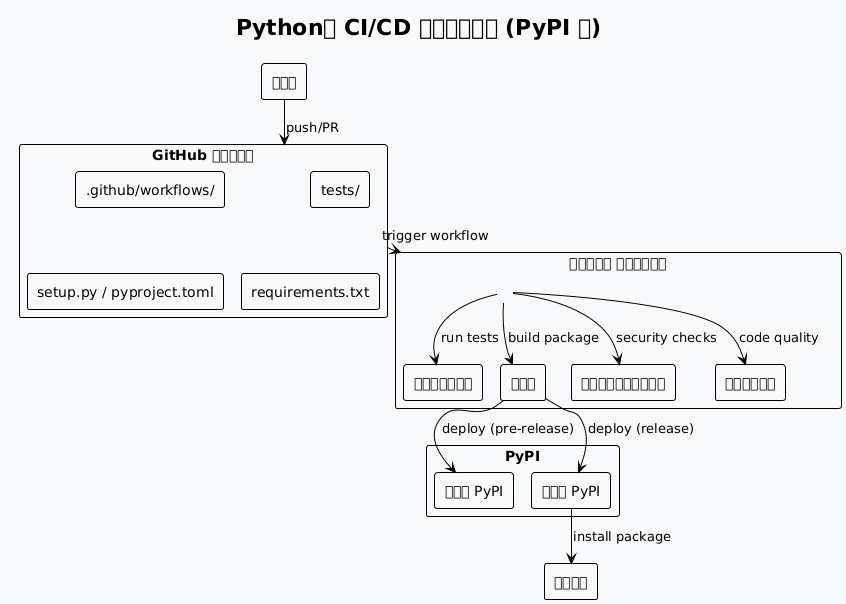

The diagram above was rendered by PlantUML. Its source (embedded in the PNG):
@startuml







<style>
  root {
    BackgroundColor white
    FontColor black
    FontName Verdana
    HyperLinkColor blue
    LineColor black
    LineThickness 1
    Margin 5
  }
  document {
    caption {
      LineThickness 0
    }
    footer {
      LineThickness 0
    }
    header {
      LineThickness 0
    }
    title {
      FontSize 22
      LineThickness 0
    }
  }
  node {
    MaximumWidth 300
  }
</style>

skinparam ArrowLollipopColor black
skinparam BackgroundColor white
skinparam DefaultFontName Verdana
skinparam DefaultMonospacedFontName Courier
skinparam LifelineStrategy nosolid
skinparam ParticipantPadding 10
skinparam SequenceLifeLineBorderColor black
skinparam Shadowing false
skinparam UseBetaStyle true

skinparam Activity {
  BackgroundColor white
  BarColor black
  BorderColor black
  FontColor black
  FontName Verdana
}
skinparam Boundary {
  FontColor black
}
skinparam Box {
  Padding 5
}
skinparam CircledCharacter {
  FontColor black
  FontName Courier
  Radius 9
}
skinparam Class {
  BackgroundColor white
  BorderColor black
  FontColor black
  FontName Verdana
}
skinparam ClassAttribute {
  FontColor black
  FontName Verdana
}
skinparam ClassStereotype {
  FontColor black
  FontName Verdana
}
skinparam Footer {
  FontColor black
  FontName Verdana
}
skinparam Header {
  FontColor black
  FontName Verdana
}
skinparam Hyperlink {
  Color blue
}
skinparam IconPackage {
  Color black
  BackgroundColor white
}
skinparam IconPrivate {
  Color black
  BackgroundColor white
}
skinparam IconProtected {
  Color black
  BackgroundColor white
}
skinparam IconPublic {
  Color black
  BackgroundColor white
}
skinparam Note {
  FontColor black
  FontName Verdana
}
skinparam Object {
  BorderColor black
}
skinparam Package {
  BorderColor black
  FontColor black
  FontName Verdana
}
skinparam State {
  BackgroundColor white
  BorderColor black
}
skinparam StereotypeA {
  BackgroundColor white
  BorderColor black
}
skinparam StereotypeC {
  BackgroundColor white
  BorderColor black
}
skinparam StereotypeE {
  BackgroundColor white
  BorderColor black
}
skinparam StereotypeI {
  BackgroundColor white
  BorderColor black
}
skinparam StereotypeN {
  BackgroundColor white
  BorderColor black
}
skinparam UseCaseStereoType {
  FontColor black
  FontName Verdana
}
title Python用 CI/CD パイプライン (PyPI へ)
skinparam backgroundColor #f8f9fa
skinparam componentStyle rectangle

rectangle "開発者" as dev
rectangle "GitHub リポジトリ" as repo {
  rectangle ".github/workflows/" as workflows
  rectangle "tests/" as tests
  rectangle "setup.py / pyproject.toml" as setup
  rectangle "requirements.txt" as req
}

rectangle "ギットハブ アクションズ" as actions {
  rectangle "テストランナー" as test_runner
  rectangle "ビルド" as build
  rectangle "セキュリティスキャン" as security
  rectangle "品質チェック" as quality
}

rectangle "PyPI" as pypi {
  rectangle "テスト PyPI" as test_pypi
  rectangle "本番の PyPI" as prod_pypi
}

rectangle "ユーザー" as users

dev --> repo : push/PR
repo --> actions : trigger workflow
actions --> test_runner : run tests
actions --> security : security checks
actions --> quality : code quality
actions --> build : build package
build --> test_pypi : deploy (pre-release)
build --> prod_pypi : deploy (release)
prod_pypi --> users : install package

@enduml